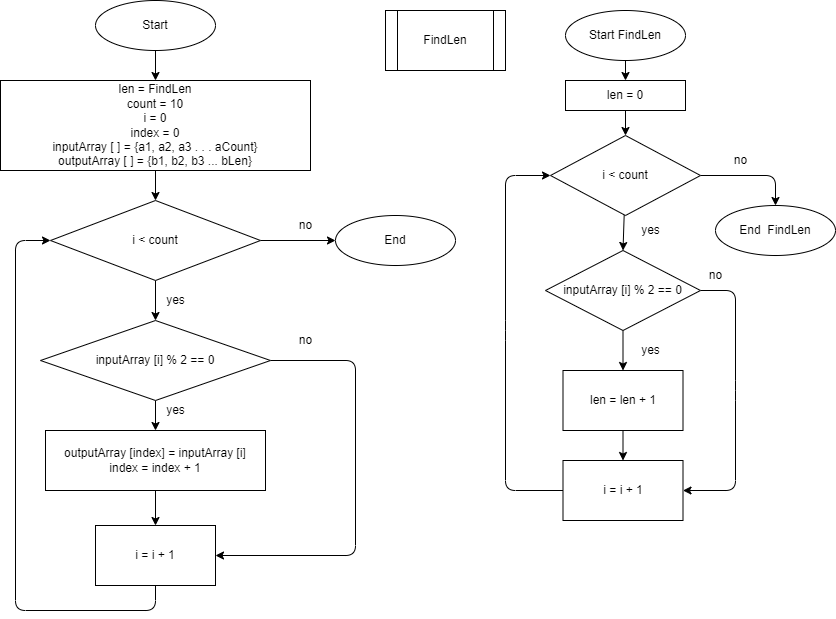

The diagram above was exported from draw.io. Its source (the exported page's mxGraphModel, read from the mxfile embedded in the PNG):
<mxGraphModel dx="1442" dy="276" grid="1" gridSize="10" guides="1" tooltips="1" connect="1" arrows="1" fold="1" page="1" pageScale="1" pageWidth="827" pageHeight="1169" math="0" shadow="0">
  <root>
    <mxCell id="0" />
    <mxCell id="1" parent="0" />
    <mxCell id="4" style="edgeStyle=none;html=1;" parent="1" source="2" target="3" edge="1">
      <mxGeometry relative="1" as="geometry" />
    </mxCell>
    <mxCell id="2" value="Start" style="ellipse;whiteSpace=wrap;html=1;" parent="1" vertex="1">
      <mxGeometry x="80" y="30" width="120" height="50" as="geometry" />
    </mxCell>
    <mxCell id="6" value="" style="edgeStyle=none;html=1;" parent="1" source="3" target="5" edge="1">
      <mxGeometry relative="1" as="geometry" />
    </mxCell>
    <mxCell id="3" value="len = FindLen&lt;br&gt;count = 10&lt;br&gt;i = 0&lt;br&gt;index = 0&lt;br&gt;inputArray [ ] = {a1, a2, a3 . . . aCount}&lt;br&gt;outputArray [ ] = {b1, b2, b3 ... bLen}" style="rounded=0;whiteSpace=wrap;html=1;" parent="1" vertex="1">
      <mxGeometry x="-15" y="110" width="310" height="90" as="geometry" />
    </mxCell>
    <mxCell id="9" value="" style="edgeStyle=none;html=1;" parent="1" source="5" target="8" edge="1">
      <mxGeometry relative="1" as="geometry" />
    </mxCell>
    <mxCell id="19" style="edgeStyle=none;html=1;exitX=1;exitY=0.5;exitDx=0;exitDy=0;" parent="1" source="5" target="20" edge="1">
      <mxGeometry relative="1" as="geometry">
        <mxPoint x="440" y="270" as="targetPoint" />
      </mxGeometry>
    </mxCell>
    <mxCell id="5" value="i &amp;lt; count" style="rhombus;whiteSpace=wrap;html=1;" parent="1" vertex="1">
      <mxGeometry x="35" y="230" width="210" height="80" as="geometry" />
    </mxCell>
    <mxCell id="26" style="edgeStyle=none;html=1;" parent="1" source="7" target="11" edge="1">
      <mxGeometry relative="1" as="geometry" />
    </mxCell>
    <mxCell id="7" value="outputArray [index] = inputArray [i]&lt;br&gt;index = index + 1" style="rounded=0;whiteSpace=wrap;html=1;" parent="1" vertex="1">
      <mxGeometry x="30" y="460" width="220" height="60" as="geometry" />
    </mxCell>
    <mxCell id="10" value="" style="edgeStyle=none;html=1;" parent="1" source="8" target="7" edge="1">
      <mxGeometry relative="1" as="geometry" />
    </mxCell>
    <mxCell id="13" value="" style="edgeStyle=none;html=1;exitX=1;exitY=0.5;exitDx=0;exitDy=0;entryX=1;entryY=0.5;entryDx=0;entryDy=0;" parent="1" source="8" target="11" edge="1">
      <mxGeometry relative="1" as="geometry">
        <Array as="points">
          <mxPoint x="340" y="390" />
          <mxPoint x="340" y="585" />
        </Array>
      </mxGeometry>
    </mxCell>
    <mxCell id="8" value="inputArray [i] % 2 == 0" style="rhombus;whiteSpace=wrap;html=1;" parent="1" vertex="1">
      <mxGeometry x="25" y="350" width="230" height="80" as="geometry" />
    </mxCell>
    <mxCell id="14" style="edgeStyle=none;html=1;entryX=0;entryY=0.5;entryDx=0;entryDy=0;exitX=0.5;exitY=1;exitDx=0;exitDy=0;" parent="1" source="11" target="5" edge="1">
      <mxGeometry relative="1" as="geometry">
        <mxPoint x="260" y="680" as="targetPoint" />
        <Array as="points">
          <mxPoint x="140" y="640" />
          <mxPoint y="640" />
          <mxPoint y="270" />
        </Array>
      </mxGeometry>
    </mxCell>
    <mxCell id="11" value="i = i + 1" style="rounded=0;whiteSpace=wrap;html=1;" parent="1" vertex="1">
      <mxGeometry x="80" y="555" width="120" height="60" as="geometry" />
    </mxCell>
    <mxCell id="16" value="yes" style="text;html=1;align=center;verticalAlign=middle;resizable=0;points=[];autosize=1;strokeColor=none;fillColor=none;" parent="1" vertex="1">
      <mxGeometry x="145" y="320" width="30" height="20" as="geometry" />
    </mxCell>
    <mxCell id="17" value="yes" style="text;html=1;align=center;verticalAlign=middle;resizable=0;points=[];autosize=1;strokeColor=none;fillColor=none;" parent="1" vertex="1">
      <mxGeometry x="145" y="430" width="30" height="20" as="geometry" />
    </mxCell>
    <mxCell id="18" value="no" style="text;html=1;align=center;verticalAlign=middle;resizable=0;points=[];autosize=1;strokeColor=none;fillColor=none;" parent="1" vertex="1">
      <mxGeometry x="275" y="360" width="30" height="20" as="geometry" />
    </mxCell>
    <mxCell id="20" value="End" style="ellipse;whiteSpace=wrap;html=1;" parent="1" vertex="1">
      <mxGeometry x="320" y="245" width="120" height="50" as="geometry" />
    </mxCell>
    <mxCell id="21" value="no" style="text;html=1;align=center;verticalAlign=middle;resizable=0;points=[];autosize=1;strokeColor=none;fillColor=none;" parent="1" vertex="1">
      <mxGeometry x="275" y="245" width="30" height="20" as="geometry" />
    </mxCell>
    <mxCell id="22" value="FindLen" style="shape=process;whiteSpace=wrap;html=1;backgroundOutline=1;" parent="1" vertex="1">
      <mxGeometry x="370" y="40" width="120" height="60" as="geometry" />
    </mxCell>
    <mxCell id="32" style="edgeStyle=none;html=1;entryX=0.5;entryY=0;entryDx=0;entryDy=0;" parent="1" source="23" target="31" edge="1">
      <mxGeometry relative="1" as="geometry" />
    </mxCell>
    <mxCell id="23" value="Start FindLen" style="ellipse;whiteSpace=wrap;html=1;" parent="1" vertex="1">
      <mxGeometry x="550" y="40" width="120" height="50" as="geometry" />
    </mxCell>
    <mxCell id="28" style="edgeStyle=none;html=1;entryX=0.5;entryY=0;entryDx=0;entryDy=0;" parent="1" source="25" target="27" edge="1">
      <mxGeometry relative="1" as="geometry" />
    </mxCell>
    <mxCell id="44" style="edgeStyle=none;html=1;entryX=0.5;entryY=0;entryDx=0;entryDy=0;exitX=1;exitY=0.5;exitDx=0;exitDy=0;" parent="1" source="25" target="43" edge="1">
      <mxGeometry relative="1" as="geometry">
        <Array as="points">
          <mxPoint x="760" y="205" />
        </Array>
      </mxGeometry>
    </mxCell>
    <mxCell id="25" value="i &amp;lt; count" style="rhombus;whiteSpace=wrap;html=1;" parent="1" vertex="1">
      <mxGeometry x="535" y="165" width="150" height="80" as="geometry" />
    </mxCell>
    <mxCell id="34" style="edgeStyle=none;html=1;entryX=0.5;entryY=0;entryDx=0;entryDy=0;" parent="1" source="27" target="30" edge="1">
      <mxGeometry relative="1" as="geometry" />
    </mxCell>
    <mxCell id="42" style="edgeStyle=none;html=1;entryX=1;entryY=0.5;entryDx=0;entryDy=0;exitX=1;exitY=0.5;exitDx=0;exitDy=0;" parent="1" source="27" target="38" edge="1">
      <mxGeometry relative="1" as="geometry">
        <Array as="points">
          <mxPoint x="720" y="320" />
          <mxPoint x="720" y="420" />
          <mxPoint x="720" y="520" />
        </Array>
      </mxGeometry>
    </mxCell>
    <mxCell id="27" value="&lt;span&gt;inputArray [i] % 2 == 0&lt;/span&gt;" style="rhombus;whiteSpace=wrap;html=1;" parent="1" vertex="1">
      <mxGeometry x="530" y="280" width="155" height="80" as="geometry" />
    </mxCell>
    <mxCell id="29" value="yes" style="text;html=1;align=center;verticalAlign=middle;resizable=0;points=[];autosize=1;strokeColor=none;fillColor=none;" parent="1" vertex="1">
      <mxGeometry x="620" y="250" width="30" height="20" as="geometry" />
    </mxCell>
    <mxCell id="39" style="edgeStyle=none;html=1;" parent="1" source="30" target="38" edge="1">
      <mxGeometry relative="1" as="geometry" />
    </mxCell>
    <mxCell id="30" value="len = len + 1" style="rounded=0;whiteSpace=wrap;html=1;" parent="1" vertex="1">
      <mxGeometry x="547.5" y="400" width="120" height="60" as="geometry" />
    </mxCell>
    <mxCell id="33" style="edgeStyle=none;html=1;entryX=0.5;entryY=0;entryDx=0;entryDy=0;" parent="1" source="31" target="25" edge="1">
      <mxGeometry relative="1" as="geometry" />
    </mxCell>
    <mxCell id="31" value="len = 0" style="rounded=0;whiteSpace=wrap;html=1;" parent="1" vertex="1">
      <mxGeometry x="550" y="110" width="120" height="30" as="geometry" />
    </mxCell>
    <mxCell id="35" value="yes" style="text;html=1;align=center;verticalAlign=middle;resizable=0;points=[];autosize=1;strokeColor=none;fillColor=none;" parent="1" vertex="1">
      <mxGeometry x="620" y="370" width="30" height="20" as="geometry" />
    </mxCell>
    <mxCell id="37" value="no" style="text;html=1;align=center;verticalAlign=middle;resizable=0;points=[];autosize=1;strokeColor=none;fillColor=none;" parent="1" vertex="1">
      <mxGeometry x="685" y="295" width="30" height="20" as="geometry" />
    </mxCell>
    <mxCell id="41" style="edgeStyle=none;html=1;entryX=0;entryY=0.5;entryDx=0;entryDy=0;exitX=0;exitY=0.5;exitDx=0;exitDy=0;" parent="1" source="38" target="25" edge="1">
      <mxGeometry relative="1" as="geometry">
        <Array as="points">
          <mxPoint x="490" y="520" />
          <mxPoint x="490" y="360" />
          <mxPoint x="490" y="205" />
        </Array>
      </mxGeometry>
    </mxCell>
    <mxCell id="38" value="i = i + 1" style="rounded=0;whiteSpace=wrap;html=1;" parent="1" vertex="1">
      <mxGeometry x="547.5" y="490" width="120" height="60" as="geometry" />
    </mxCell>
    <mxCell id="43" value="End&amp;nbsp; FindLen" style="ellipse;whiteSpace=wrap;html=1;" parent="1" vertex="1">
      <mxGeometry x="700" y="235" width="120" height="50" as="geometry" />
    </mxCell>
    <mxCell id="45" value="no" style="text;html=1;align=center;verticalAlign=middle;resizable=0;points=[];autosize=1;strokeColor=none;fillColor=none;" parent="1" vertex="1">
      <mxGeometry x="710" y="180" width="30" height="20" as="geometry" />
    </mxCell>
  </root>
</mxGraphModel>